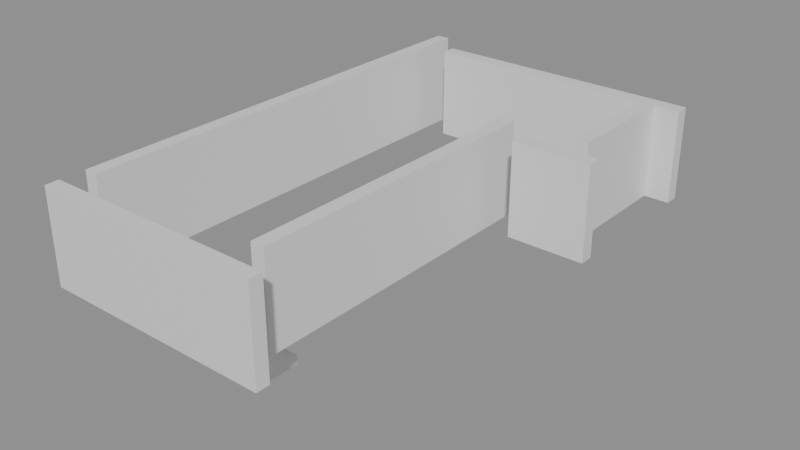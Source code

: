 # Source: building_lego.blend  (saved by Blender 5.0.119; exported with 4.5.12 LTS)
import bpy
from mathutils import Matrix  # noqa: F401  (used for matrix-valued properties, if any)

bpy.ops.wm.read_factory_settings(use_empty=True)
scene = bpy.context.scene
scene.name = 'Scene'

# ---- collections
col_01_paredes_externas = bpy.data.collections.new('01_Paredes_Externas'); scene.collection.children.link(col_01_paredes_externas)
col_02_paredes_internas = bpy.data.collections.new('02_Paredes_Internas'); scene.collection.children.link(col_02_paredes_internas)
col_03_pisos_escadas = bpy.data.collections.new('03_Pisos_Escadas'); scene.collection.children.link(col_03_pisos_escadas)

# ---- materials (node trees are filled in below, after node groups)
mat_mat_parede_externa = bpy.data.materials.new('Mat_Parede_Externa')
mat_mat_parede_interna = bpy.data.materials.new('Mat_Parede_Interna')
mat_mat_pisos = bpy.data.materials.new('Mat_Pisos')

# ---- material node trees
mat_mat_parede_externa.use_nodes = True; mat_mat_parede_externa.node_tree.nodes.clear()
_N = mat_mat_parede_externa.node_tree.nodes; _L = mat_mat_parede_externa.node_tree.links
n0 = _N.new('ShaderNodeBsdfPrincipled'); n0.name = 'BSDF - Pré-fundamentado'; n0.location = (-200, 100)
n1 = _N.new('ShaderNodeOutputMaterial'); n1.name = 'Saída de material'; n1.location = (200, 100)
_L.new(n0.outputs[0], n1.inputs[0])
n1.is_active_output = True
mat_mat_parede_interna.use_nodes = True; mat_mat_parede_interna.node_tree.nodes.clear()
_N = mat_mat_parede_interna.node_tree.nodes; _L = mat_mat_parede_interna.node_tree.links
n0 = _N.new('ShaderNodeBsdfPrincipled'); n0.name = 'BSDF - Pré-fundamentado'; n0.location = (-200, 100)
n1 = _N.new('ShaderNodeOutputMaterial'); n1.name = 'Saída de material'; n1.location = (200, 100)
_L.new(n0.outputs[0], n1.inputs[0])
n1.is_active_output = True
mat_mat_pisos.use_nodes = True; mat_mat_pisos.node_tree.nodes.clear()
_N = mat_mat_pisos.node_tree.nodes; _L = mat_mat_pisos.node_tree.links
n0 = _N.new('ShaderNodeBsdfPrincipled'); n0.name = 'BSDF - Pré-fundamentado'; n0.location = (-200, 100)
n1 = _N.new('ShaderNodeOutputMaterial'); n1.name = 'Saída de material'; n1.location = (200, 100)
_L.new(n0.outputs[0], n1.inputs[0])
n1.is_active_output = True

# ---- meshes
me_bloco_clay_wall_116_1916_z0 = bpy.data.meshes.new('Bloco_clay_wall_116_1916_z0')
me_bloco_clay_wall_116_1916_z0.from_pydata([(-0.5, -0.175, -1.2), (0.5, -0.175, -1.2), (0.5, 0.175, -1.2), (-0.5, 0.175, -1.2), (-0.5, -0.175, 1.2), (0.5, -0.175, 1.2), (0.5, 0.175, 1.2), (-0.5, 0.175, 1.2)], [], [(0, 1, 2, 3), (4, 7, 6, 5), (0, 4, 5, 1), (2, 6, 7, 3), (0, 3, 7, 4), (1, 5, 6, 2)])
me_bloco_clay_wall_116_1916_z0.materials.append(mat_mat_parede_externa)
me_bloco_clay_wall_116_1916_z0.update()
me_bloco_clay_wall_117_1916_z0 = bpy.data.meshes.new('Bloco_clay_wall_117_1916_z0')
me_bloco_clay_wall_117_1916_z0.from_pydata([(-0.5, -0.175, -1.2), (0.5, -0.175, -1.2), (0.5, 0.175, -1.2), (-0.5, 0.175, -1.2), (-0.5, -0.175, 1.2), (0.5, -0.175, 1.2), (0.5, 0.175, 1.2), (-0.5, 0.175, 1.2)], [], [(0, 1, 2, 3), (4, 7, 6, 5), (0, 4, 5, 1), (2, 6, 7, 3), (0, 3, 7, 4), (1, 5, 6, 2)])
me_bloco_clay_wall_117_1916_z0.materials.append(mat_mat_parede_externa)
me_bloco_clay_wall_117_1916_z0.update()
me_bloco_clay_wall_118_1916_z0 = bpy.data.meshes.new('Bloco_clay_wall_118_1916_z0')
me_bloco_clay_wall_118_1916_z0.from_pydata([(-0.5, -0.175, -1.2), (0.5, -0.175, -1.2), (0.5, 0.175, -1.2), (-0.5, 0.175, -1.2), (-0.5, -0.175, 1.2), (0.5, -0.175, 1.2), (0.5, 0.175, 1.2), (-0.5, 0.175, 1.2)], [], [(0, 1, 2, 3), (4, 7, 6, 5), (0, 4, 5, 1), (2, 6, 7, 3), (0, 3, 7, 4), (1, 5, 6, 2)])
me_bloco_clay_wall_118_1916_z0.materials.append(mat_mat_parede_externa)
me_bloco_clay_wall_118_1916_z0.update()
me_bloco_clay_wall_119_1916_z0 = bpy.data.meshes.new('Bloco_clay_wall_119_1916_z0')
me_bloco_clay_wall_119_1916_z0.from_pydata([(-0.5, -0.175, -1.2), (0.5, -0.175, -1.2), (0.5, 0.175, -1.2), (-0.5, 0.175, -1.2), (-0.5, -0.175, 1.2), (0.5, -0.175, 1.2), (0.5, 0.175, 1.2), (-0.5, 0.175, 1.2)], [], [(0, 1, 2, 3), (4, 7, 6, 5), (0, 4, 5, 1), (2, 6, 7, 3), (0, 3, 7, 4), (1, 5, 6, 2)])
me_bloco_clay_wall_119_1916_z0.materials.append(mat_mat_parede_externa)
me_bloco_clay_wall_119_1916_z0.update()
me_bloco_clay_wall_120_1916_z0 = bpy.data.meshes.new('Bloco_clay_wall_120_1916_z0')
me_bloco_clay_wall_120_1916_z0.from_pydata([(-0.5, -0.175, -1.2), (0.5, -0.175, -1.2), (0.5, 0.175, -1.2), (-0.5, 0.175, -1.2), (-0.5, -0.175, 1.2), (0.5, -0.175, 1.2), (0.5, 0.175, 1.2), (-0.5, 0.175, 1.2)], [], [(0, 1, 2, 3), (4, 7, 6, 5), (0, 4, 5, 1), (2, 6, 7, 3), (0, 3, 7, 4), (1, 5, 6, 2)])
me_bloco_clay_wall_120_1916_z0.materials.append(mat_mat_parede_externa)
me_bloco_clay_wall_120_1916_z0.update()
me_bloco_clay_wall_121_1916_z0 = bpy.data.meshes.new('Bloco_clay_wall_121_1916_z0')
me_bloco_clay_wall_121_1916_z0.from_pydata([(-0.5, -0.175, -1.2), (0.5, -0.175, -1.2), (0.5, 0.175, -1.2), (-0.5, 0.175, -1.2), (-0.5, -0.175, 1.2), (0.5, -0.175, 1.2), (0.5, 0.175, 1.2), (-0.5, 0.175, 1.2)], [], [(0, 1, 2, 3), (4, 7, 6, 5), (0, 4, 5, 1), (2, 6, 7, 3), (0, 3, 7, 4), (1, 5, 6, 2)])
me_bloco_clay_wall_121_1916_z0.materials.append(mat_mat_parede_externa)
me_bloco_clay_wall_121_1916_z0.update()
me_bloco_clay_wall_117_1928_z0 = bpy.data.meshes.new('Bloco_clay_wall_117_1928_z0')
me_bloco_clay_wall_117_1928_z0.from_pydata([(-0.5, -0.175, -1.2), (0.5, -0.175, -1.2), (0.5, 0.175, -1.2), (-0.5, 0.175, -1.2), (-0.5, -0.175, 1.2), (0.5, -0.175, 1.2), (0.5, 0.175, 1.2), (-0.5, 0.175, 1.2)], [], [(0, 1, 2, 3), (4, 7, 6, 5), (0, 4, 5, 1), (2, 6, 7, 3), (0, 3, 7, 4), (1, 5, 6, 2)])
me_bloco_clay_wall_117_1928_z0.materials.append(mat_mat_parede_externa)
me_bloco_clay_wall_117_1928_z0.update()
me_bloco_clay_wall_118_1928_z0 = bpy.data.meshes.new('Bloco_clay_wall_118_1928_z0')
me_bloco_clay_wall_118_1928_z0.from_pydata([(-0.5, -0.175, -1.2), (0.5, -0.175, -1.2), (0.5, 0.175, -1.2), (-0.5, 0.175, -1.2), (-0.5, -0.175, 1.2), (0.5, -0.175, 1.2), (0.5, 0.175, 1.2), (-0.5, 0.175, 1.2)], [], [(0, 1, 2, 3), (4, 7, 6, 5), (0, 4, 5, 1), (2, 6, 7, 3), (0, 3, 7, 4), (1, 5, 6, 2)])
me_bloco_clay_wall_118_1928_z0.materials.append(mat_mat_parede_externa)
me_bloco_clay_wall_118_1928_z0.update()
me_bloco_clay_wall_119_1928_z0 = bpy.data.meshes.new('Bloco_clay_wall_119_1928_z0')
me_bloco_clay_wall_119_1928_z0.from_pydata([(-0.5, -0.175, -1.2), (0.5, -0.175, -1.2), (0.5, 0.175, -1.2), (-0.5, 0.175, -1.2), (-0.5, -0.175, 1.2), (0.5, -0.175, 1.2), (0.5, 0.175, 1.2), (-0.5, 0.175, 1.2)], [], [(0, 1, 2, 3), (4, 7, 6, 5), (0, 4, 5, 1), (2, 6, 7, 3), (0, 3, 7, 4), (1, 5, 6, 2)])
me_bloco_clay_wall_119_1928_z0.materials.append(mat_mat_parede_externa)
me_bloco_clay_wall_119_1928_z0.update()
me_bloco_clay_wall_120_1928_z0 = bpy.data.meshes.new('Bloco_clay_wall_120_1928_z0')
me_bloco_clay_wall_120_1928_z0.from_pydata([(-0.5, -0.175, -1.2), (0.5, -0.175, -1.2), (0.5, 0.175, -1.2), (-0.5, 0.175, -1.2), (-0.5, -0.175, 1.2), (0.5, -0.175, 1.2), (0.5, 0.175, 1.2), (-0.5, 0.175, 1.2)], [], [(0, 1, 2, 3), (4, 7, 6, 5), (0, 4, 5, 1), (2, 6, 7, 3), (0, 3, 7, 4), (1, 5, 6, 2)])
me_bloco_clay_wall_120_1928_z0.materials.append(mat_mat_parede_externa)
me_bloco_clay_wall_120_1928_z0.update()
me_bloco_clay_wall_121_1928_z0 = bpy.data.meshes.new('Bloco_clay_wall_121_1928_z0')
me_bloco_clay_wall_121_1928_z0.from_pydata([(-0.5, -0.175, -1.2), (0.5, -0.175, -1.2), (0.5, 0.175, -1.2), (-0.5, 0.175, -1.2), (-0.5, -0.175, 1.2), (0.5, -0.175, 1.2), (0.5, 0.175, 1.2), (-0.5, 0.175, 1.2)], [], [(0, 1, 2, 3), (4, 7, 6, 5), (0, 4, 5, 1), (2, 6, 7, 3), (0, 3, 7, 4), (1, 5, 6, 2)])
me_bloco_clay_wall_121_1928_z0.materials.append(mat_mat_parede_externa)
me_bloco_clay_wall_121_1928_z0.update()
me_bloco_clay_wall_122_1928_z0 = bpy.data.meshes.new('Bloco_clay_wall_122_1928_z0')
me_bloco_clay_wall_122_1928_z0.from_pydata([(-0.5, -0.175, -1.2), (0.5, -0.175, -1.2), (0.5, 0.175, -1.2), (-0.5, 0.175, -1.2), (-0.5, -0.175, 1.2), (0.5, -0.175, 1.2), (0.5, 0.175, 1.2), (-0.5, 0.175, 1.2)], [], [(0, 1, 2, 3), (4, 7, 6, 5), (0, 4, 5, 1), (2, 6, 7, 3), (0, 3, 7, 4), (1, 5, 6, 2)])
me_bloco_clay_wall_122_1928_z0.materials.append(mat_mat_parede_externa)
me_bloco_clay_wall_122_1928_z0.update()
me_bloco_clay_wall_123_1928_z0 = bpy.data.meshes.new('Bloco_clay_wall_123_1928_z0')
me_bloco_clay_wall_123_1928_z0.from_pydata([(-0.5, -0.175, -1.2), (0.5, -0.175, -1.2), (0.5, 0.175, -1.2), (-0.5, 0.175, -1.2), (-0.5, -0.175, 1.2), (0.5, -0.175, 1.2), (0.5, 0.175, 1.2), (-0.5, 0.175, 1.2)], [], [(0, 1, 2, 3), (4, 7, 6, 5), (0, 4, 5, 1), (2, 6, 7, 3), (0, 3, 7, 4), (1, 5, 6, 2)])
me_bloco_clay_wall_123_1928_z0.materials.append(mat_mat_parede_externa)
me_bloco_clay_wall_123_1928_z0.update()
me_bloco_clay_wall_116_1917_z0 = bpy.data.meshes.new('Bloco_clay_wall_116_1917_z0')
me_bloco_clay_wall_116_1917_z0.from_pydata([(-0.175, -0.5, -1.2), (0.175, -0.5, -1.2), (0.175, 0.5, -1.2), (-0.175, 0.5, -1.2), (-0.175, -0.5, 1.2), (0.175, -0.5, 1.2), (0.175, 0.5, 1.2), (-0.175, 0.5, 1.2)], [], [(0, 1, 2, 3), (4, 7, 6, 5), (0, 4, 5, 1), (2, 6, 7, 3), (0, 3, 7, 4), (1, 5, 6, 2)])
me_bloco_clay_wall_116_1917_z0.materials.append(mat_mat_parede_externa)
me_bloco_clay_wall_116_1917_z0.update()
me_bloco_clay_wall_116_1918_z0 = bpy.data.meshes.new('Bloco_clay_wall_116_1918_z0')
me_bloco_clay_wall_116_1918_z0.from_pydata([(-0.175, -0.5, -1.2), (0.175, -0.5, -1.2), (0.175, 0.5, -1.2), (-0.175, 0.5, -1.2), (-0.175, -0.5, 1.2), (0.175, -0.5, 1.2), (0.175, 0.5, 1.2), (-0.175, 0.5, 1.2)], [], [(0, 1, 2, 3), (4, 7, 6, 5), (0, 4, 5, 1), (2, 6, 7, 3), (0, 3, 7, 4), (1, 5, 6, 2)])
me_bloco_clay_wall_116_1918_z0.materials.append(mat_mat_parede_externa)
me_bloco_clay_wall_116_1918_z0.update()
me_bloco_clay_wall_116_1919_z0 = bpy.data.meshes.new('Bloco_clay_wall_116_1919_z0')
me_bloco_clay_wall_116_1919_z0.from_pydata([(-0.175, -0.5, -1.2), (0.175, -0.5, -1.2), (0.175, 0.5, -1.2), (-0.175, 0.5, -1.2), (-0.175, -0.5, 1.2), (0.175, -0.5, 1.2), (0.175, 0.5, 1.2), (-0.175, 0.5, 1.2)], [], [(0, 1, 2, 3), (4, 7, 6, 5), (0, 4, 5, 1), (2, 6, 7, 3), (0, 3, 7, 4), (1, 5, 6, 2)])
me_bloco_clay_wall_116_1919_z0.materials.append(mat_mat_parede_externa)
me_bloco_clay_wall_116_1919_z0.update()
me_bloco_clay_wall_116_1920_z0 = bpy.data.meshes.new('Bloco_clay_wall_116_1920_z0')
me_bloco_clay_wall_116_1920_z0.from_pydata([(-0.175, -0.5, -1.2), (0.175, -0.5, -1.2), (0.175, 0.5, -1.2), (-0.175, 0.5, -1.2), (-0.175, -0.5, 1.2), (0.175, -0.5, 1.2), (0.175, 0.5, 1.2), (-0.175, 0.5, 1.2)], [], [(0, 1, 2, 3), (4, 7, 6, 5), (0, 4, 5, 1), (2, 6, 7, 3), (0, 3, 7, 4), (1, 5, 6, 2)])
me_bloco_clay_wall_116_1920_z0.materials.append(mat_mat_parede_externa)
me_bloco_clay_wall_116_1920_z0.update()
me_bloco_clay_wall_116_1921_z0 = bpy.data.meshes.new('Bloco_clay_wall_116_1921_z0')
me_bloco_clay_wall_116_1921_z0.from_pydata([(-0.175, -0.5, -1.2), (0.175, -0.5, -1.2), (0.175, 0.5, -1.2), (-0.175, 0.5, -1.2), (-0.175, -0.5, 1.2), (0.175, -0.5, 1.2), (0.175, 0.5, 1.2), (-0.175, 0.5, 1.2)], [], [(0, 1, 2, 3), (4, 7, 6, 5), (0, 4, 5, 1), (2, 6, 7, 3), (0, 3, 7, 4), (1, 5, 6, 2)])
me_bloco_clay_wall_116_1921_z0.materials.append(mat_mat_parede_externa)
me_bloco_clay_wall_116_1921_z0.update()
me_bloco_clay_wall_116_1922_z0 = bpy.data.meshes.new('Bloco_clay_wall_116_1922_z0')
me_bloco_clay_wall_116_1922_z0.from_pydata([(-0.175, -0.5, -1.2), (0.175, -0.5, -1.2), (0.175, 0.5, -1.2), (-0.175, 0.5, -1.2), (-0.175, -0.5, 1.2), (0.175, -0.5, 1.2), (0.175, 0.5, 1.2), (-0.175, 0.5, 1.2)], [], [(0, 1, 2, 3), (4, 7, 6, 5), (0, 4, 5, 1), (2, 6, 7, 3), (0, 3, 7, 4), (1, 5, 6, 2)])
me_bloco_clay_wall_116_1922_z0.materials.append(mat_mat_parede_externa)
me_bloco_clay_wall_116_1922_z0.update()
me_bloco_clay_wall_116_1923_z0 = bpy.data.meshes.new('Bloco_clay_wall_116_1923_z0')
me_bloco_clay_wall_116_1923_z0.from_pydata([(-0.175, -0.5, -1.2), (0.175, -0.5, -1.2), (0.175, 0.5, -1.2), (-0.175, 0.5, -1.2), (-0.175, -0.5, 1.2), (0.175, -0.5, 1.2), (0.175, 0.5, 1.2), (-0.175, 0.5, 1.2)], [], [(0, 1, 2, 3), (4, 7, 6, 5), (0, 4, 5, 1), (2, 6, 7, 3), (0, 3, 7, 4), (1, 5, 6, 2)])
me_bloco_clay_wall_116_1923_z0.materials.append(mat_mat_parede_externa)
me_bloco_clay_wall_116_1923_z0.update()
me_bloco_clay_wall_116_1924_z0 = bpy.data.meshes.new('Bloco_clay_wall_116_1924_z0')
me_bloco_clay_wall_116_1924_z0.from_pydata([(-0.175, -0.5, -1.2), (0.175, -0.5, -1.2), (0.175, 0.5, -1.2), (-0.175, 0.5, -1.2), (-0.175, -0.5, 1.2), (0.175, -0.5, 1.2), (0.175, 0.5, 1.2), (-0.175, 0.5, 1.2)], [], [(0, 1, 2, 3), (4, 7, 6, 5), (0, 4, 5, 1), (2, 6, 7, 3), (0, 3, 7, 4), (1, 5, 6, 2)])
me_bloco_clay_wall_116_1924_z0.materials.append(mat_mat_parede_externa)
me_bloco_clay_wall_116_1924_z0.update()
me_bloco_clay_wall_116_1925_z0 = bpy.data.meshes.new('Bloco_clay_wall_116_1925_z0')
me_bloco_clay_wall_116_1925_z0.from_pydata([(-0.175, -0.5, -1.2), (0.175, -0.5, -1.2), (0.175, 0.5, -1.2), (-0.175, 0.5, -1.2), (-0.175, -0.5, 1.2), (0.175, -0.5, 1.2), (0.175, 0.5, 1.2), (-0.175, 0.5, 1.2)], [], [(0, 1, 2, 3), (4, 7, 6, 5), (0, 4, 5, 1), (2, 6, 7, 3), (0, 3, 7, 4), (1, 5, 6, 2)])
me_bloco_clay_wall_116_1925_z0.materials.append(mat_mat_parede_externa)
me_bloco_clay_wall_116_1925_z0.update()
me_bloco_clay_wall_116_1926_z0 = bpy.data.meshes.new('Bloco_clay_wall_116_1926_z0')
me_bloco_clay_wall_116_1926_z0.from_pydata([(-0.175, -0.5, -1.2), (0.175, -0.5, -1.2), (0.175, 0.5, -1.2), (-0.175, 0.5, -1.2), (-0.175, -0.5, 1.2), (0.175, -0.5, 1.2), (0.175, 0.5, 1.2), (-0.175, 0.5, 1.2)], [], [(0, 1, 2, 3), (4, 7, 6, 5), (0, 4, 5, 1), (2, 6, 7, 3), (0, 3, 7, 4), (1, 5, 6, 2)])
me_bloco_clay_wall_116_1926_z0.materials.append(mat_mat_parede_externa)
me_bloco_clay_wall_116_1926_z0.update()
me_bloco_clay_wall_116_1927_z0 = bpy.data.meshes.new('Bloco_clay_wall_116_1927_z0')
me_bloco_clay_wall_116_1927_z0.from_pydata([(-0.175, -0.5, -1.2), (0.175, -0.5, -1.2), (0.175, 0.5, -1.2), (-0.175, 0.5, -1.2), (-0.175, -0.5, 1.2), (0.175, -0.5, 1.2), (0.175, 0.5, 1.2), (-0.175, 0.5, 1.2)], [], [(0, 1, 2, 3), (4, 7, 6, 5), (0, 4, 5, 1), (2, 6, 7, 3), (0, 3, 7, 4), (1, 5, 6, 2)])
me_bloco_clay_wall_116_1927_z0.materials.append(mat_mat_parede_externa)
me_bloco_clay_wall_116_1927_z0.update()
me_bloco_clay_wall_116_1928_z0 = bpy.data.meshes.new('Bloco_clay_wall_116_1928_z0')
me_bloco_clay_wall_116_1928_z0.from_pydata([(-0.175, -0.5, -1.2), (0.175, -0.5, -1.2), (0.175, 0.5, -1.2), (-0.175, 0.5, -1.2), (-0.175, -0.5, 1.2), (0.175, -0.5, 1.2), (0.175, 0.5, 1.2), (-0.175, 0.5, 1.2)], [], [(0, 1, 2, 3), (4, 7, 6, 5), (0, 4, 5, 1), (2, 6, 7, 3), (0, 3, 7, 4), (1, 5, 6, 2)])
me_bloco_clay_wall_116_1928_z0.materials.append(mat_mat_parede_externa)
me_bloco_clay_wall_116_1928_z0.update()
me_bloco_clay_wall_123_1925_z0 = bpy.data.meshes.new('Bloco_clay_wall_123_1925_z0')
me_bloco_clay_wall_123_1925_z0.from_pydata([(-0.175, -0.5, -1.2), (0.175, -0.5, -1.2), (0.175, 0.5, -1.2), (-0.175, 0.5, -1.2), (-0.175, -0.5, 1.2), (0.175, -0.5, 1.2), (0.175, 0.5, 1.2), (-0.175, 0.5, 1.2)], [], [(0, 1, 2, 3), (4, 7, 6, 5), (0, 4, 5, 1), (2, 6, 7, 3), (0, 3, 7, 4), (1, 5, 6, 2)])
me_bloco_clay_wall_123_1925_z0.materials.append(mat_mat_parede_externa)
me_bloco_clay_wall_123_1925_z0.update()
me_bloco_clay_wall_123_1926_z0 = bpy.data.meshes.new('Bloco_clay_wall_123_1926_z0')
me_bloco_clay_wall_123_1926_z0.from_pydata([(-0.175, -0.5, -1.2), (0.175, -0.5, -1.2), (0.175, 0.5, -1.2), (-0.175, 0.5, -1.2), (-0.175, -0.5, 1.2), (0.175, -0.5, 1.2), (0.175, 0.5, 1.2), (-0.175, 0.5, 1.2)], [], [(0, 1, 2, 3), (4, 7, 6, 5), (0, 4, 5, 1), (2, 6, 7, 3), (0, 3, 7, 4), (1, 5, 6, 2)])
me_bloco_clay_wall_123_1926_z0.materials.append(mat_mat_parede_externa)
me_bloco_clay_wall_123_1926_z0.update()
me_bloco_clay_wall_123_1927_z0 = bpy.data.meshes.new('Bloco_clay_wall_123_1927_z0')
me_bloco_clay_wall_123_1927_z0.from_pydata([(-0.175, -0.5, -1.2), (0.175, -0.5, -1.2), (0.175, 0.5, -1.2), (-0.175, 0.5, -1.2), (-0.175, -0.5, 1.2), (0.175, -0.5, 1.2), (0.175, 0.5, 1.2), (-0.175, 0.5, 1.2)], [], [(0, 1, 2, 3), (4, 7, 6, 5), (0, 4, 5, 1), (2, 6, 7, 3), (0, 3, 7, 4), (1, 5, 6, 2)])
me_bloco_clay_wall_123_1927_z0.materials.append(mat_mat_parede_externa)
me_bloco_clay_wall_123_1927_z0.update()
me_bloco_clay_wall_122_1924_z0 = bpy.data.meshes.new('Bloco_clay_wall_122_1924_z0')
me_bloco_clay_wall_122_1924_z0.from_pydata([(-0.5, -0.175, -1.2), (0.5, -0.175, -1.2), (0.5, 0.175, -1.2), (-0.5, 0.175, -1.2), (-0.5, -0.175, 1.2), (0.5, -0.175, 1.2), (0.5, 0.175, 1.2), (-0.5, 0.175, 1.2)], [], [(0, 1, 2, 3), (4, 7, 6, 5), (0, 4, 5, 1), (2, 6, 7, 3), (0, 3, 7, 4), (1, 5, 6, 2)])
me_bloco_clay_wall_122_1924_z0.materials.append(mat_mat_parede_interna)
me_bloco_clay_wall_122_1924_z0.update()
me_bloco_clay_wall_123_1924_z0 = bpy.data.meshes.new('Bloco_clay_wall_123_1924_z0')
me_bloco_clay_wall_123_1924_z0.from_pydata([(-0.5, -0.175, -1.2), (0.5, -0.175, -1.2), (0.5, 0.175, -1.2), (-0.5, 0.175, -1.2), (-0.5, -0.175, 1.2), (0.5, -0.175, 1.2), (0.5, 0.175, 1.2), (-0.5, 0.175, 1.2)], [], [(0, 1, 2, 3), (4, 7, 6, 5), (0, 4, 5, 1), (2, 6, 7, 3), (0, 3, 7, 4), (1, 5, 6, 2)])
me_bloco_clay_wall_123_1924_z0.materials.append(mat_mat_parede_interna)
me_bloco_clay_wall_123_1924_z0.update()
me_bloco_clay_wall_121_1917_z0 = bpy.data.meshes.new('Bloco_clay_wall_121_1917_z0')
me_bloco_clay_wall_121_1917_z0.from_pydata([(-0.175, -0.5, -1.2), (0.175, -0.5, -1.2), (0.175, 0.5, -1.2), (-0.175, 0.5, -1.2), (-0.175, -0.5, 1.2), (0.175, -0.5, 1.2), (0.175, 0.5, 1.2), (-0.175, 0.5, 1.2)], [], [(0, 1, 2, 3), (4, 7, 6, 5), (0, 4, 5, 1), (2, 6, 7, 3), (0, 3, 7, 4), (1, 5, 6, 2)])
me_bloco_clay_wall_121_1917_z0.materials.append(mat_mat_parede_interna)
me_bloco_clay_wall_121_1917_z0.update()
me_bloco_clay_wall_121_1918_z0 = bpy.data.meshes.new('Bloco_clay_wall_121_1918_z0')
me_bloco_clay_wall_121_1918_z0.from_pydata([(-0.175, -0.5, -1.2), (0.175, -0.5, -1.2), (0.175, 0.5, -1.2), (-0.175, 0.5, -1.2), (-0.175, -0.5, 1.2), (0.175, -0.5, 1.2), (0.175, 0.5, 1.2), (-0.175, 0.5, 1.2)], [], [(0, 1, 2, 3), (4, 7, 6, 5), (0, 4, 5, 1), (2, 6, 7, 3), (0, 3, 7, 4), (1, 5, 6, 2)])
me_bloco_clay_wall_121_1918_z0.materials.append(mat_mat_parede_interna)
me_bloco_clay_wall_121_1918_z0.update()
me_bloco_clay_wall_121_1919_z0 = bpy.data.meshes.new('Bloco_clay_wall_121_1919_z0')
me_bloco_clay_wall_121_1919_z0.from_pydata([(-0.175, -0.5, -1.2), (0.175, -0.5, -1.2), (0.175, 0.5, -1.2), (-0.175, 0.5, -1.2), (-0.175, -0.5, 1.2), (0.175, -0.5, 1.2), (0.175, 0.5, 1.2), (-0.175, 0.5, 1.2)], [], [(0, 1, 2, 3), (4, 7, 6, 5), (0, 4, 5, 1), (2, 6, 7, 3), (0, 3, 7, 4), (1, 5, 6, 2)])
me_bloco_clay_wall_121_1919_z0.materials.append(mat_mat_parede_interna)
me_bloco_clay_wall_121_1919_z0.update()
me_bloco_clay_wall_121_1920_z0 = bpy.data.meshes.new('Bloco_clay_wall_121_1920_z0')
me_bloco_clay_wall_121_1920_z0.from_pydata([(-0.175, -0.5, -1.2), (0.175, -0.5, -1.2), (0.175, 0.5, -1.2), (-0.175, 0.5, -1.2), (-0.175, -0.5, 1.2), (0.175, -0.5, 1.2), (0.175, 0.5, 1.2), (-0.175, 0.5, 1.2)], [], [(0, 1, 2, 3), (4, 7, 6, 5), (0, 4, 5, 1), (2, 6, 7, 3), (0, 3, 7, 4), (1, 5, 6, 2)])
me_bloco_clay_wall_121_1920_z0.materials.append(mat_mat_parede_interna)
me_bloco_clay_wall_121_1920_z0.update()
me_bloco_clay_wall_121_1921_z0 = bpy.data.meshes.new('Bloco_clay_wall_121_1921_z0')
me_bloco_clay_wall_121_1921_z0.from_pydata([(-0.175, -0.5, -1.2), (0.175, -0.5, -1.2), (0.175, 0.5, -1.2), (-0.175, 0.5, -1.2), (-0.175, -0.5, 1.2), (0.175, -0.5, 1.2), (0.175, 0.5, 1.2), (-0.175, 0.5, 1.2)], [], [(0, 1, 2, 3), (4, 7, 6, 5), (0, 4, 5, 1), (2, 6, 7, 3), (0, 3, 7, 4), (1, 5, 6, 2)])
me_bloco_clay_wall_121_1921_z0.materials.append(mat_mat_parede_interna)
me_bloco_clay_wall_121_1921_z0.update()
me_bloco_clay_wall_121_1922_z0 = bpy.data.meshes.new('Bloco_clay_wall_121_1922_z0')
me_bloco_clay_wall_121_1922_z0.from_pydata([(-0.175, -0.5, -1.2), (0.175, -0.5, -1.2), (0.175, 0.5, -1.2), (-0.175, 0.5, -1.2), (-0.175, -0.5, 1.2), (0.175, -0.5, 1.2), (0.175, 0.5, 1.2), (-0.175, 0.5, 1.2)], [], [(0, 1, 2, 3), (4, 7, 6, 5), (0, 4, 5, 1), (2, 6, 7, 3), (0, 3, 7, 4), (1, 5, 6, 2)])
me_bloco_clay_wall_121_1922_z0.materials.append(mat_mat_parede_interna)
me_bloco_clay_wall_121_1922_z0.update()
me_bloco_clay_wall_121_1923_z0 = bpy.data.meshes.new('Bloco_clay_wall_121_1923_z0')
me_bloco_clay_wall_121_1923_z0.from_pydata([(-0.175, -0.5, -1.2), (0.175, -0.5, -1.2), (0.175, 0.5, -1.2), (-0.175, 0.5, -1.2), (-0.175, -0.5, 1.2), (0.175, -0.5, 1.2), (0.175, 0.5, 1.2), (-0.175, 0.5, 1.2)], [], [(0, 1, 2, 3), (4, 7, 6, 5), (0, 4, 5, 1), (2, 6, 7, 3), (0, 3, 7, 4), (1, 5, 6, 2)])
me_bloco_clay_wall_121_1923_z0.materials.append(mat_mat_parede_interna)
me_bloco_clay_wall_121_1923_z0.update()
me_bloco_clay_wall_121_1924_z0 = bpy.data.meshes.new('Bloco_clay_wall_121_1924_z0')
me_bloco_clay_wall_121_1924_z0.from_pydata([(-0.175, -0.5, -1.2), (0.175, -0.5, -1.2), (0.175, 0.5, -1.2), (-0.175, 0.5, -1.2), (-0.175, -0.5, 1.2), (0.175, -0.5, 1.2), (0.175, 0.5, 1.2), (-0.175, 0.5, 1.2)], [], [(0, 1, 2, 3), (4, 7, 6, 5), (0, 4, 5, 1), (2, 6, 7, 3), (0, 3, 7, 4), (1, 5, 6, 2)])
me_bloco_clay_wall_121_1924_z0.materials.append(mat_mat_parede_interna)
me_bloco_clay_wall_121_1924_z0.update()
me_degrau_118_1918_z_16 = bpy.data.meshes.new('Degrau_118_1918_z-16')
me_degrau_118_1918_z_16.from_pydata([(-0.5, -0.5, -0.125), (0.5, -0.5, -0.125), (0.5, 0.5, -0.125), (-0.5, 0.5, -0.125), (-0.5, -0.5, 0.125), (0.5, -0.5, 0.125), (0.5, 0.5, 0.125), (-0.5, 0.5, 0.125)], [], [(0, 1, 2, 3), (4, 7, 6, 5), (0, 4, 5, 1), (2, 6, 7, 3), (0, 3, 7, 4), (1, 5, 6, 2)])
me_degrau_118_1918_z_16.materials.append(mat_mat_pisos)
me_degrau_118_1918_z_16.update()
me_degrau_119_1918_z_15 = bpy.data.meshes.new('Degrau_119_1918_z-15')
me_degrau_119_1918_z_15.from_pydata([(-0.5, -0.5, -0.125), (0.5, -0.5, -0.125), (0.5, 0.5, -0.125), (-0.5, 0.5, -0.125), (-0.5, -0.5, 0.125), (0.5, -0.5, 0.125), (0.5, 0.5, 0.125), (-0.5, 0.5, 0.125)], [], [(0, 1, 2, 3), (4, 7, 6, 5), (0, 4, 5, 1), (2, 6, 7, 3), (0, 3, 7, 4), (1, 5, 6, 2)])
me_degrau_119_1918_z_15.materials.append(mat_mat_pisos)
me_degrau_119_1918_z_15.update()
me_degrau_118_1919_z_11 = bpy.data.meshes.new('Degrau_118_1919_z-11')
me_degrau_118_1919_z_11.from_pydata([(-0.5, -0.5, -0.125), (0.5, -0.5, -0.125), (0.5, 0.5, -0.125), (-0.5, 0.5, -0.125), (-0.5, -0.5, 0.125), (0.5, -0.5, 0.125), (0.5, 0.5, 0.125), (-0.5, 0.5, 0.125)], [], [(0, 1, 2, 3), (4, 7, 6, 5), (0, 4, 5, 1), (2, 6, 7, 3), (0, 3, 7, 4), (1, 5, 6, 2)])
me_degrau_118_1919_z_11.materials.append(mat_mat_pisos)
me_degrau_118_1919_z_11.update()
me_degrau_119_1919_z_10 = bpy.data.meshes.new('Degrau_119_1919_z-10')
me_degrau_119_1919_z_10.from_pydata([(-0.5, -0.5, -0.125), (0.5, -0.5, -0.125), (0.5, 0.5, -0.125), (-0.5, 0.5, -0.125), (-0.5, -0.5, 0.125), (0.5, -0.5, 0.125), (0.5, 0.5, 0.125), (-0.5, 0.5, 0.125)], [], [(0, 1, 2, 3), (4, 7, 6, 5), (0, 4, 5, 1), (2, 6, 7, 3), (0, 3, 7, 4), (1, 5, 6, 2)])
me_degrau_119_1919_z_10.materials.append(mat_mat_pisos)
me_degrau_119_1919_z_10.update()
me_degrau_118_1920_z_6 = bpy.data.meshes.new('Degrau_118_1920_z-6')
me_degrau_118_1920_z_6.from_pydata([(-0.5, -0.5, -0.125), (0.5, -0.5, -0.125), (0.5, 0.5, -0.125), (-0.5, 0.5, -0.125), (-0.5, -0.5, 0.125), (0.5, -0.5, 0.125), (0.5, 0.5, 0.125), (-0.5, 0.5, 0.125)], [], [(0, 1, 2, 3), (4, 7, 6, 5), (0, 4, 5, 1), (2, 6, 7, 3), (0, 3, 7, 4), (1, 5, 6, 2)])
me_degrau_118_1920_z_6.materials.append(mat_mat_pisos)
me_degrau_118_1920_z_6.update()
me_degrau_119_1920_z_5 = bpy.data.meshes.new('Degrau_119_1920_z-5')
me_degrau_119_1920_z_5.from_pydata([(-0.5, -0.5, -0.125), (0.5, -0.5, -0.125), (0.5, 0.5, -0.125), (-0.5, 0.5, -0.125), (-0.5, -0.5, 0.125), (0.5, -0.5, 0.125), (0.5, 0.5, 0.125), (-0.5, 0.5, 0.125)], [], [(0, 1, 2, 3), (4, 7, 6, 5), (0, 4, 5, 1), (2, 6, 7, 3), (0, 3, 7, 4), (1, 5, 6, 2)])
me_degrau_119_1920_z_5.materials.append(mat_mat_pisos)
me_degrau_119_1920_z_5.update()

# ---- objects
ob_parede_externa_norte_y1916_x116_121 = bpy.data.objects.new('Parede_Externa_Norte_Y1916_X116_121', None)
ob_bloco_clay_wall_116_1916_z0 = bpy.data.objects.new('Bloco_clay_wall_116_1916_z0', me_bloco_clay_wall_116_1916_z0)
ob_bloco_clay_wall_117_1916_z0 = bpy.data.objects.new('Bloco_clay_wall_117_1916_z0', me_bloco_clay_wall_117_1916_z0)
ob_bloco_clay_wall_118_1916_z0 = bpy.data.objects.new('Bloco_clay_wall_118_1916_z0', me_bloco_clay_wall_118_1916_z0)
ob_bloco_clay_wall_119_1916_z0 = bpy.data.objects.new('Bloco_clay_wall_119_1916_z0', me_bloco_clay_wall_119_1916_z0)
ob_bloco_clay_wall_120_1916_z0 = bpy.data.objects.new('Bloco_clay_wall_120_1916_z0', me_bloco_clay_wall_120_1916_z0)
ob_bloco_clay_wall_121_1916_z0 = bpy.data.objects.new('Bloco_clay_wall_121_1916_z0', me_bloco_clay_wall_121_1916_z0)
ob_parede_externa_sul_y1928_x117_123 = bpy.data.objects.new('Parede_Externa_Sul_Y1928_X117_123', None)
ob_bloco_clay_wall_117_1928_z0 = bpy.data.objects.new('Bloco_clay_wall_117_1928_z0', me_bloco_clay_wall_117_1928_z0)
ob_bloco_clay_wall_118_1928_z0 = bpy.data.objects.new('Bloco_clay_wall_118_1928_z0', me_bloco_clay_wall_118_1928_z0)
ob_bloco_clay_wall_119_1928_z0 = bpy.data.objects.new('Bloco_clay_wall_119_1928_z0', me_bloco_clay_wall_119_1928_z0)
ob_bloco_clay_wall_120_1928_z0 = bpy.data.objects.new('Bloco_clay_wall_120_1928_z0', me_bloco_clay_wall_120_1928_z0)
ob_bloco_clay_wall_121_1928_z0 = bpy.data.objects.new('Bloco_clay_wall_121_1928_z0', me_bloco_clay_wall_121_1928_z0)
ob_bloco_clay_wall_122_1928_z0 = bpy.data.objects.new('Bloco_clay_wall_122_1928_z0', me_bloco_clay_wall_122_1928_z0)
ob_bloco_clay_wall_123_1928_z0 = bpy.data.objects.new('Bloco_clay_wall_123_1928_z0', me_bloco_clay_wall_123_1928_z0)
ob_parede_externa_oeste_x116_y1917_1928 = bpy.data.objects.new('Parede_Externa_Oeste_X116_Y1917_1928', None)
ob_bloco_clay_wall_116_1917_z0 = bpy.data.objects.new('Bloco_clay_wall_116_1917_z0', me_bloco_clay_wall_116_1917_z0)
ob_bloco_clay_wall_116_1918_z0 = bpy.data.objects.new('Bloco_clay_wall_116_1918_z0', me_bloco_clay_wall_116_1918_z0)
ob_bloco_clay_wall_116_1919_z0 = bpy.data.objects.new('Bloco_clay_wall_116_1919_z0', me_bloco_clay_wall_116_1919_z0)
ob_bloco_clay_wall_116_1920_z0 = bpy.data.objects.new('Bloco_clay_wall_116_1920_z0', me_bloco_clay_wall_116_1920_z0)
ob_bloco_clay_wall_116_1921_z0 = bpy.data.objects.new('Bloco_clay_wall_116_1921_z0', me_bloco_clay_wall_116_1921_z0)
ob_bloco_clay_wall_116_1922_z0 = bpy.data.objects.new('Bloco_clay_wall_116_1922_z0', me_bloco_clay_wall_116_1922_z0)
ob_bloco_clay_wall_116_1923_z0 = bpy.data.objects.new('Bloco_clay_wall_116_1923_z0', me_bloco_clay_wall_116_1923_z0)
ob_bloco_clay_wall_116_1924_z0 = bpy.data.objects.new('Bloco_clay_wall_116_1924_z0', me_bloco_clay_wall_116_1924_z0)
ob_bloco_clay_wall_116_1925_z0 = bpy.data.objects.new('Bloco_clay_wall_116_1925_z0', me_bloco_clay_wall_116_1925_z0)
ob_bloco_clay_wall_116_1926_z0 = bpy.data.objects.new('Bloco_clay_wall_116_1926_z0', me_bloco_clay_wall_116_1926_z0)
ob_bloco_clay_wall_116_1927_z0 = bpy.data.objects.new('Bloco_clay_wall_116_1927_z0', me_bloco_clay_wall_116_1927_z0)
ob_bloco_clay_wall_116_1928_z0 = bpy.data.objects.new('Bloco_clay_wall_116_1928_z0', me_bloco_clay_wall_116_1928_z0)
ob_parede_externa_leste_x123_y1925_1927 = bpy.data.objects.new('Parede_Externa_Leste_X123_Y1925_1927', None)
ob_bloco_clay_wall_123_1925_z0 = bpy.data.objects.new('Bloco_clay_wall_123_1925_z0', me_bloco_clay_wall_123_1925_z0)
ob_bloco_clay_wall_123_1926_z0 = bpy.data.objects.new('Bloco_clay_wall_123_1926_z0', me_bloco_clay_wall_123_1926_z0)
ob_bloco_clay_wall_123_1927_z0 = bpy.data.objects.new('Bloco_clay_wall_123_1927_z0', me_bloco_clay_wall_123_1927_z0)
ob_parede_interna_ew_02_y1924_x122_123 = bpy.data.objects.new('Parede_Interna_EW_02_Y1924_X122_123', None)
ob_bloco_clay_wall_122_1924_z0 = bpy.data.objects.new('Bloco_clay_wall_122_1924_z0', me_bloco_clay_wall_122_1924_z0)
ob_bloco_clay_wall_123_1924_z0 = bpy.data.objects.new('Bloco_clay_wall_123_1924_z0', me_bloco_clay_wall_123_1924_z0)
ob_parede_interna_ns_05_x121_y1917_1924 = bpy.data.objects.new('Parede_Interna_NS_05_X121_Y1917_1924', None)
ob_bloco_clay_wall_121_1917_z0 = bpy.data.objects.new('Bloco_clay_wall_121_1917_z0', me_bloco_clay_wall_121_1917_z0)
ob_bloco_clay_wall_121_1918_z0 = bpy.data.objects.new('Bloco_clay_wall_121_1918_z0', me_bloco_clay_wall_121_1918_z0)
ob_bloco_clay_wall_121_1919_z0 = bpy.data.objects.new('Bloco_clay_wall_121_1919_z0', me_bloco_clay_wall_121_1919_z0)
ob_bloco_clay_wall_121_1920_z0 = bpy.data.objects.new('Bloco_clay_wall_121_1920_z0', me_bloco_clay_wall_121_1920_z0)
ob_bloco_clay_wall_121_1921_z0 = bpy.data.objects.new('Bloco_clay_wall_121_1921_z0', me_bloco_clay_wall_121_1921_z0)
ob_bloco_clay_wall_121_1922_z0 = bpy.data.objects.new('Bloco_clay_wall_121_1922_z0', me_bloco_clay_wall_121_1922_z0)
ob_bloco_clay_wall_121_1923_z0 = bpy.data.objects.new('Bloco_clay_wall_121_1923_z0', me_bloco_clay_wall_121_1923_z0)
ob_bloco_clay_wall_121_1924_z0 = bpy.data.objects.new('Bloco_clay_wall_121_1924_z0', me_bloco_clay_wall_121_1924_z0)
ob_escadas_corrim_os = bpy.data.objects.new('Escadas_Corrimãos', None)
ob_degrau_118_1918_z_16 = bpy.data.objects.new('Degrau_118_1918_z-16', me_degrau_118_1918_z_16)
ob_degrau_119_1918_z_15 = bpy.data.objects.new('Degrau_119_1918_z-15', me_degrau_119_1918_z_15)
ob_degrau_118_1919_z_11 = bpy.data.objects.new('Degrau_118_1919_z-11', me_degrau_118_1919_z_11)
ob_degrau_119_1919_z_10 = bpy.data.objects.new('Degrau_119_1919_z-10', me_degrau_119_1919_z_10)
ob_degrau_118_1920_z_6 = bpy.data.objects.new('Degrau_118_1920_z-6', me_degrau_118_1920_z_6)
ob_degrau_119_1920_z_5 = bpy.data.objects.new('Degrau_119_1920_z-5', me_degrau_119_1920_z_5)

# ---- transforms, parenting, visibility, modifiers, constraints
ob_parede_externa_norte_y1916_x116_121.location = (-1.0, -6.0, 0.0)
ob_parede_externa_norte_y1916_x116_121.empty_display_type = 'CUBE'
ob_bloco_clay_wall_116_1916_z0.parent = ob_parede_externa_norte_y1916_x116_121
ob_bloco_clay_wall_116_1916_z0.matrix_parent_inverse = Matrix(((1.0, -0.0, 0.0, 1.0), (-0.0, 1.0, -0.0, 6.0), (0.0, -0.0, 1.0, -0.0), (-0.0, 0.0, -0.0, 1.0)))
ob_bloco_clay_wall_116_1916_z0.location = (-3.5, -6.325, 1.2)
ob_bloco_clay_wall_117_1916_z0.parent = ob_parede_externa_norte_y1916_x116_121
ob_bloco_clay_wall_117_1916_z0.matrix_parent_inverse = Matrix(((1.0, -0.0, 0.0, 1.0), (-0.0, 1.0, -0.0, 6.0), (0.0, -0.0, 1.0, -0.0), (-0.0, 0.0, -0.0, 1.0)))
ob_bloco_clay_wall_117_1916_z0.location = (-2.5, -6.325, 1.2)
ob_bloco_clay_wall_118_1916_z0.parent = ob_parede_externa_norte_y1916_x116_121
ob_bloco_clay_wall_118_1916_z0.matrix_parent_inverse = Matrix(((1.0, -0.0, 0.0, 1.0), (-0.0, 1.0, -0.0, 6.0), (0.0, -0.0, 1.0, -0.0), (-0.0, 0.0, -0.0, 1.0)))
ob_bloco_clay_wall_118_1916_z0.location = (-1.5, -6.325, 1.2)
ob_bloco_clay_wall_119_1916_z0.parent = ob_parede_externa_norte_y1916_x116_121
ob_bloco_clay_wall_119_1916_z0.matrix_parent_inverse = Matrix(((1.0, -0.0, 0.0, 1.0), (-0.0, 1.0, -0.0, 6.0), (0.0, -0.0, 1.0, -0.0), (-0.0, 0.0, -0.0, 1.0)))
ob_bloco_clay_wall_119_1916_z0.location = (-0.5, -6.325, 1.2)
ob_bloco_clay_wall_120_1916_z0.parent = ob_parede_externa_norte_y1916_x116_121
ob_bloco_clay_wall_120_1916_z0.matrix_parent_inverse = Matrix(((1.0, -0.0, 0.0, 1.0), (-0.0, 1.0, -0.0, 6.0), (0.0, -0.0, 1.0, -0.0), (-0.0, 0.0, -0.0, 1.0)))
ob_bloco_clay_wall_120_1916_z0.location = (0.5, -6.325, 1.2)
ob_bloco_clay_wall_121_1916_z0.parent = ob_parede_externa_norte_y1916_x116_121
ob_bloco_clay_wall_121_1916_z0.matrix_parent_inverse = Matrix(((1.0, -0.0, 0.0, 1.0), (-0.0, 1.0, -0.0, 6.0), (0.0, -0.0, 1.0, -0.0), (-0.0, 0.0, -0.0, 1.0)))
ob_bloco_clay_wall_121_1916_z0.location = (1.5, -6.325, 1.2)
ob_parede_externa_sul_y1928_x117_123.location = (0.5, 6.0, 0.0)
ob_parede_externa_sul_y1928_x117_123.empty_display_type = 'CUBE'
ob_bloco_clay_wall_117_1928_z0.parent = ob_parede_externa_sul_y1928_x117_123
ob_bloco_clay_wall_117_1928_z0.matrix_parent_inverse = Matrix(((1.0, -0.0, 0.0, -0.5), (-0.0, 1.0, -0.0, -6.0), (0.0, -0.0, 1.0, -0.0), (-0.0, 0.0, -0.0, 1.0)))
ob_bloco_clay_wall_117_1928_z0.location = (-2.5, 5.675, 1.2)
ob_bloco_clay_wall_118_1928_z0.parent = ob_parede_externa_sul_y1928_x117_123
ob_bloco_clay_wall_118_1928_z0.matrix_parent_inverse = Matrix(((1.0, -0.0, 0.0, -0.5), (-0.0, 1.0, -0.0, -6.0), (0.0, -0.0, 1.0, -0.0), (-0.0, 0.0, -0.0, 1.0)))
ob_bloco_clay_wall_118_1928_z0.location = (-1.5, 5.675, 1.2)
ob_bloco_clay_wall_119_1928_z0.parent = ob_parede_externa_sul_y1928_x117_123
ob_bloco_clay_wall_119_1928_z0.matrix_parent_inverse = Matrix(((1.0, -0.0, 0.0, -0.5), (-0.0, 1.0, -0.0, -6.0), (0.0, -0.0, 1.0, -0.0), (-0.0, 0.0, -0.0, 1.0)))
ob_bloco_clay_wall_119_1928_z0.location = (-0.5, 5.675, 1.2)
ob_bloco_clay_wall_120_1928_z0.parent = ob_parede_externa_sul_y1928_x117_123
ob_bloco_clay_wall_120_1928_z0.matrix_parent_inverse = Matrix(((1.0, -0.0, 0.0, -0.5), (-0.0, 1.0, -0.0, -6.0), (0.0, -0.0, 1.0, -0.0), (-0.0, 0.0, -0.0, 1.0)))
ob_bloco_clay_wall_120_1928_z0.location = (0.5, 5.675, 1.2)
ob_bloco_clay_wall_121_1928_z0.parent = ob_parede_externa_sul_y1928_x117_123
ob_bloco_clay_wall_121_1928_z0.matrix_parent_inverse = Matrix(((1.0, -0.0, 0.0, -0.5), (-0.0, 1.0, -0.0, -6.0), (0.0, -0.0, 1.0, -0.0), (-0.0, 0.0, -0.0, 1.0)))
ob_bloco_clay_wall_121_1928_z0.location = (1.5, 5.675, 1.2)
ob_bloco_clay_wall_122_1928_z0.parent = ob_parede_externa_sul_y1928_x117_123
ob_bloco_clay_wall_122_1928_z0.matrix_parent_inverse = Matrix(((1.0, -0.0, 0.0, -0.5), (-0.0, 1.0, -0.0, -6.0), (0.0, -0.0, 1.0, -0.0), (-0.0, 0.0, -0.0, 1.0)))
ob_bloco_clay_wall_122_1928_z0.location = (2.5, 5.675, 1.2)
ob_bloco_clay_wall_123_1928_z0.parent = ob_parede_externa_sul_y1928_x117_123
ob_bloco_clay_wall_123_1928_z0.matrix_parent_inverse = Matrix(((1.0, -0.0, 0.0, -0.5), (-0.0, 1.0, -0.0, -6.0), (0.0, -0.0, 1.0, -0.0), (-0.0, 0.0, -0.0, 1.0)))
ob_bloco_clay_wall_123_1928_z0.location = (3.5, 5.675, 1.2)
ob_parede_externa_oeste_x116_y1917_1928.location = (-3.5, 0.5, 0.0)
ob_parede_externa_oeste_x116_y1917_1928.empty_display_type = 'CUBE'
ob_bloco_clay_wall_116_1917_z0.parent = ob_parede_externa_oeste_x116_y1917_1928
ob_bloco_clay_wall_116_1917_z0.matrix_parent_inverse = Matrix(((1.0, -0.0, 0.0, 3.5), (-0.0, 1.0, -0.0, -0.5), (0.0, -0.0, 1.0, -0.0), (-0.0, 0.0, -0.0, 1.0)))
ob_bloco_clay_wall_116_1917_z0.location = (-3.825, -5.0, 1.2)
ob_bloco_clay_wall_116_1918_z0.parent = ob_parede_externa_oeste_x116_y1917_1928
ob_bloco_clay_wall_116_1918_z0.matrix_parent_inverse = Matrix(((1.0, -0.0, 0.0, 3.5), (-0.0, 1.0, -0.0, -0.5), (0.0, -0.0, 1.0, -0.0), (-0.0, 0.0, -0.0, 1.0)))
ob_bloco_clay_wall_116_1918_z0.location = (-3.825, -4.0, 1.2)
ob_bloco_clay_wall_116_1919_z0.parent = ob_parede_externa_oeste_x116_y1917_1928
ob_bloco_clay_wall_116_1919_z0.matrix_parent_inverse = Matrix(((1.0, -0.0, 0.0, 3.5), (-0.0, 1.0, -0.0, -0.5), (0.0, -0.0, 1.0, -0.0), (-0.0, 0.0, -0.0, 1.0)))
ob_bloco_clay_wall_116_1919_z0.location = (-3.825, -3.0, 1.2)
ob_bloco_clay_wall_116_1920_z0.parent = ob_parede_externa_oeste_x116_y1917_1928
ob_bloco_clay_wall_116_1920_z0.matrix_parent_inverse = Matrix(((1.0, -0.0, 0.0, 3.5), (-0.0, 1.0, -0.0, -0.5), (0.0, -0.0, 1.0, -0.0), (-0.0, 0.0, -0.0, 1.0)))
ob_bloco_clay_wall_116_1920_z0.location = (-3.825, -2.0, 1.2)
ob_bloco_clay_wall_116_1921_z0.parent = ob_parede_externa_oeste_x116_y1917_1928
ob_bloco_clay_wall_116_1921_z0.matrix_parent_inverse = Matrix(((1.0, -0.0, 0.0, 3.5), (-0.0, 1.0, -0.0, -0.5), (0.0, -0.0, 1.0, -0.0), (-0.0, 0.0, -0.0, 1.0)))
ob_bloco_clay_wall_116_1921_z0.location = (-3.825, -1.0, 1.2)
ob_bloco_clay_wall_116_1922_z0.parent = ob_parede_externa_oeste_x116_y1917_1928
ob_bloco_clay_wall_116_1922_z0.matrix_parent_inverse = Matrix(((1.0, -0.0, 0.0, 3.5), (-0.0, 1.0, -0.0, -0.5), (0.0, -0.0, 1.0, -0.0), (-0.0, 0.0, -0.0, 1.0)))
ob_bloco_clay_wall_116_1922_z0.location = (-3.825, 0.0, 1.2)
ob_bloco_clay_wall_116_1923_z0.parent = ob_parede_externa_oeste_x116_y1917_1928
ob_bloco_clay_wall_116_1923_z0.matrix_parent_inverse = Matrix(((1.0, -0.0, 0.0, 3.5), (-0.0, 1.0, -0.0, -0.5), (0.0, -0.0, 1.0, -0.0), (-0.0, 0.0, -0.0, 1.0)))
ob_bloco_clay_wall_116_1923_z0.location = (-3.825, 1.0, 1.2)
ob_bloco_clay_wall_116_1924_z0.parent = ob_parede_externa_oeste_x116_y1917_1928
ob_bloco_clay_wall_116_1924_z0.matrix_parent_inverse = Matrix(((1.0, -0.0, 0.0, 3.5), (-0.0, 1.0, -0.0, -0.5), (0.0, -0.0, 1.0, -0.0), (-0.0, 0.0, -0.0, 1.0)))
ob_bloco_clay_wall_116_1924_z0.location = (-3.825, 2.0, 1.2)
ob_bloco_clay_wall_116_1925_z0.parent = ob_parede_externa_oeste_x116_y1917_1928
ob_bloco_clay_wall_116_1925_z0.matrix_parent_inverse = Matrix(((1.0, -0.0, 0.0, 3.5), (-0.0, 1.0, -0.0, -0.5), (0.0, -0.0, 1.0, -0.0), (-0.0, 0.0, -0.0, 1.0)))
ob_bloco_clay_wall_116_1925_z0.location = (-3.825, 3.0, 1.2)
ob_bloco_clay_wall_116_1926_z0.parent = ob_parede_externa_oeste_x116_y1917_1928
ob_bloco_clay_wall_116_1926_z0.matrix_parent_inverse = Matrix(((1.0, -0.0, 0.0, 3.5), (-0.0, 1.0, -0.0, -0.5), (0.0, -0.0, 1.0, -0.0), (-0.0, 0.0, -0.0, 1.0)))
ob_bloco_clay_wall_116_1926_z0.location = (-3.825, 4.0, 1.2)
ob_bloco_clay_wall_116_1927_z0.parent = ob_parede_externa_oeste_x116_y1917_1928
ob_bloco_clay_wall_116_1927_z0.matrix_parent_inverse = Matrix(((1.0, -0.0, 0.0, 3.5), (-0.0, 1.0, -0.0, -0.5), (0.0, -0.0, 1.0, -0.0), (-0.0, 0.0, -0.0, 1.0)))
ob_bloco_clay_wall_116_1927_z0.location = (-3.825, 5.0, 1.2)
ob_bloco_clay_wall_116_1928_z0.parent = ob_parede_externa_oeste_x116_y1917_1928
ob_bloco_clay_wall_116_1928_z0.matrix_parent_inverse = Matrix(((1.0, -0.0, 0.0, 3.5), (-0.0, 1.0, -0.0, -0.5), (0.0, -0.0, 1.0, -0.0), (-0.0, 0.0, -0.0, 1.0)))
ob_bloco_clay_wall_116_1928_z0.location = (-3.825, 6.0, 1.2)
ob_parede_externa_leste_x123_y1925_1927.location = (3.5, 4.0, 0.0)
ob_parede_externa_leste_x123_y1925_1927.empty_display_type = 'CUBE'
ob_bloco_clay_wall_123_1925_z0.parent = ob_parede_externa_leste_x123_y1925_1927
ob_bloco_clay_wall_123_1925_z0.matrix_parent_inverse = Matrix(((1.0, -0.0, 0.0, -3.5), (-0.0, 1.0, -0.0, -4.0), (0.0, -0.0, 1.0, -0.0), (-0.0, 0.0, -0.0, 1.0)))
ob_bloco_clay_wall_123_1925_z0.location = (3.175, 3.0, 1.2)
ob_bloco_clay_wall_123_1926_z0.parent = ob_parede_externa_leste_x123_y1925_1927
ob_bloco_clay_wall_123_1926_z0.matrix_parent_inverse = Matrix(((1.0, -0.0, 0.0, -3.5), (-0.0, 1.0, -0.0, -4.0), (0.0, -0.0, 1.0, -0.0), (-0.0, 0.0, -0.0, 1.0)))
ob_bloco_clay_wall_123_1926_z0.location = (3.175, 4.0, 1.2)
ob_bloco_clay_wall_123_1927_z0.parent = ob_parede_externa_leste_x123_y1925_1927
ob_bloco_clay_wall_123_1927_z0.matrix_parent_inverse = Matrix(((1.0, -0.0, 0.0, -3.5), (-0.0, 1.0, -0.0, -4.0), (0.0, -0.0, 1.0, -0.0), (-0.0, 0.0, -0.0, 1.0)))
ob_bloco_clay_wall_123_1927_z0.location = (3.175, 5.0, 1.2)
ob_parede_interna_ew_02_y1924_x122_123.location = (3.0, 2.0, 0.0)
ob_parede_interna_ew_02_y1924_x122_123.empty_display_type = 'CUBE'
ob_bloco_clay_wall_122_1924_z0.parent = ob_parede_interna_ew_02_y1924_x122_123
ob_bloco_clay_wall_122_1924_z0.matrix_parent_inverse = Matrix(((1.0, -0.0, 0.0, -3.0), (-0.0, 1.0, -0.0, -2.0), (0.0, -0.0, 1.0, -0.0), (-0.0, 0.0, -0.0, 1.0)))
ob_bloco_clay_wall_122_1924_z0.location = (2.5, 1.675, 1.2)
ob_bloco_clay_wall_123_1924_z0.parent = ob_parede_interna_ew_02_y1924_x122_123
ob_bloco_clay_wall_123_1924_z0.matrix_parent_inverse = Matrix(((1.0, -0.0, 0.0, -3.0), (-0.0, 1.0, -0.0, -2.0), (0.0, -0.0, 1.0, -0.0), (-0.0, 0.0, -0.0, 1.0)))
ob_bloco_clay_wall_123_1924_z0.location = (3.5, 1.675, 1.2)
ob_parede_interna_ns_05_x121_y1917_1924.location = (1.5, -1.5, 0.0)
ob_parede_interna_ns_05_x121_y1917_1924.empty_display_type = 'CUBE'
ob_bloco_clay_wall_121_1917_z0.parent = ob_parede_interna_ns_05_x121_y1917_1924
ob_bloco_clay_wall_121_1917_z0.matrix_parent_inverse = Matrix(((1.0, -0.0, 0.0, -1.5), (-0.0, 1.0, -0.0, 1.5), (0.0, -0.0, 1.0, -0.0), (-0.0, 0.0, -0.0, 1.0)))
ob_bloco_clay_wall_121_1917_z0.location = (1.175, -5.0, 1.2)
ob_bloco_clay_wall_121_1918_z0.parent = ob_parede_interna_ns_05_x121_y1917_1924
ob_bloco_clay_wall_121_1918_z0.matrix_parent_inverse = Matrix(((1.0, -0.0, 0.0, -1.5), (-0.0, 1.0, -0.0, 1.5), (0.0, -0.0, 1.0, -0.0), (-0.0, 0.0, -0.0, 1.0)))
ob_bloco_clay_wall_121_1918_z0.location = (1.175, -4.0, 1.2)
ob_bloco_clay_wall_121_1919_z0.parent = ob_parede_interna_ns_05_x121_y1917_1924
ob_bloco_clay_wall_121_1919_z0.matrix_parent_inverse = Matrix(((1.0, -0.0, 0.0, -1.5), (-0.0, 1.0, -0.0, 1.5), (0.0, -0.0, 1.0, -0.0), (-0.0, 0.0, -0.0, 1.0)))
ob_bloco_clay_wall_121_1919_z0.location = (1.175, -3.0, 1.2)
ob_bloco_clay_wall_121_1920_z0.parent = ob_parede_interna_ns_05_x121_y1917_1924
ob_bloco_clay_wall_121_1920_z0.matrix_parent_inverse = Matrix(((1.0, -0.0, 0.0, -1.5), (-0.0, 1.0, -0.0, 1.5), (0.0, -0.0, 1.0, -0.0), (-0.0, 0.0, -0.0, 1.0)))
ob_bloco_clay_wall_121_1920_z0.location = (1.175, -2.0, 1.2)
ob_bloco_clay_wall_121_1921_z0.parent = ob_parede_interna_ns_05_x121_y1917_1924
ob_bloco_clay_wall_121_1921_z0.matrix_parent_inverse = Matrix(((1.0, -0.0, 0.0, -1.5), (-0.0, 1.0, -0.0, 1.5), (0.0, -0.0, 1.0, -0.0), (-0.0, 0.0, -0.0, 1.0)))
ob_bloco_clay_wall_121_1921_z0.location = (1.175, -1.0, 1.2)
ob_bloco_clay_wall_121_1922_z0.parent = ob_parede_interna_ns_05_x121_y1917_1924
ob_bloco_clay_wall_121_1922_z0.matrix_parent_inverse = Matrix(((1.0, -0.0, 0.0, -1.5), (-0.0, 1.0, -0.0, 1.5), (0.0, -0.0, 1.0, -0.0), (-0.0, 0.0, -0.0, 1.0)))
ob_bloco_clay_wall_121_1922_z0.location = (1.175, 0.0, 1.2)
ob_bloco_clay_wall_121_1923_z0.parent = ob_parede_interna_ns_05_x121_y1917_1924
ob_bloco_clay_wall_121_1923_z0.matrix_parent_inverse = Matrix(((1.0, -0.0, 0.0, -1.5), (-0.0, 1.0, -0.0, 1.5), (0.0, -0.0, 1.0, -0.0), (-0.0, 0.0, -0.0, 1.0)))
ob_bloco_clay_wall_121_1923_z0.location = (1.175, 1.0, 1.2)
ob_bloco_clay_wall_121_1924_z0.parent = ob_parede_interna_ns_05_x121_y1917_1924
ob_bloco_clay_wall_121_1924_z0.matrix_parent_inverse = Matrix(((1.0, -0.0, 0.0, -1.5), (-0.0, 1.0, -0.0, 1.5), (0.0, -0.0, 1.0, -0.0), (-0.0, 0.0, -0.0, 1.0)))
ob_bloco_clay_wall_121_1924_z0.location = (1.175, 2.0, 1.2)
ob_escadas_corrim_os.location = (0.0, 0.0, 0.0)
ob_escadas_corrim_os.empty_display_type = 'CUBE'
ob_degrau_118_1918_z_16.parent = ob_escadas_corrim_os
ob_degrau_118_1918_z_16.location = (-1.5, -4.0, -1.795)
ob_degrau_119_1918_z_15.parent = ob_escadas_corrim_os
ob_degrau_119_1918_z_15.location = (-0.5, -4.0, -1.675)
ob_degrau_118_1919_z_11.parent = ob_escadas_corrim_os
ob_degrau_118_1919_z_11.location = (-1.5, -3.0, -1.195)
ob_degrau_119_1919_z_10.parent = ob_escadas_corrim_os
ob_degrau_119_1919_z_10.location = (-0.5, -3.0, -1.075)
ob_degrau_118_1920_z_6.parent = ob_escadas_corrim_os
ob_degrau_118_1920_z_6.location = (-1.5, -2.0, -0.595)
ob_degrau_119_1920_z_5.parent = ob_escadas_corrim_os
ob_degrau_119_1920_z_5.location = (-0.5, -2.0, -0.475)

# ---- collection membership
col_01_paredes_externas.objects.link(ob_parede_externa_norte_y1916_x116_121)
col_01_paredes_externas.objects.link(ob_bloco_clay_wall_116_1916_z0)
col_01_paredes_externas.objects.link(ob_bloco_clay_wall_117_1916_z0)
col_01_paredes_externas.objects.link(ob_bloco_clay_wall_118_1916_z0)
col_01_paredes_externas.objects.link(ob_bloco_clay_wall_119_1916_z0)
col_01_paredes_externas.objects.link(ob_bloco_clay_wall_120_1916_z0)
col_01_paredes_externas.objects.link(ob_bloco_clay_wall_121_1916_z0)
col_01_paredes_externas.objects.link(ob_parede_externa_sul_y1928_x117_123)
col_01_paredes_externas.objects.link(ob_bloco_clay_wall_117_1928_z0)
col_01_paredes_externas.objects.link(ob_bloco_clay_wall_118_1928_z0)
col_01_paredes_externas.objects.link(ob_bloco_clay_wall_119_1928_z0)
col_01_paredes_externas.objects.link(ob_bloco_clay_wall_120_1928_z0)
col_01_paredes_externas.objects.link(ob_bloco_clay_wall_121_1928_z0)
col_01_paredes_externas.objects.link(ob_bloco_clay_wall_122_1928_z0)
col_01_paredes_externas.objects.link(ob_bloco_clay_wall_123_1928_z0)
col_01_paredes_externas.objects.link(ob_parede_externa_oeste_x116_y1917_1928)
col_01_paredes_externas.objects.link(ob_bloco_clay_wall_116_1917_z0)
col_01_paredes_externas.objects.link(ob_bloco_clay_wall_116_1918_z0)
col_01_paredes_externas.objects.link(ob_bloco_clay_wall_116_1919_z0)
col_01_paredes_externas.objects.link(ob_bloco_clay_wall_116_1920_z0)
col_01_paredes_externas.objects.link(ob_bloco_clay_wall_116_1921_z0)
col_01_paredes_externas.objects.link(ob_bloco_clay_wall_116_1922_z0)
col_01_paredes_externas.objects.link(ob_bloco_clay_wall_116_1923_z0)
col_01_paredes_externas.objects.link(ob_bloco_clay_wall_116_1924_z0)
col_01_paredes_externas.objects.link(ob_bloco_clay_wall_116_1925_z0)
col_01_paredes_externas.objects.link(ob_bloco_clay_wall_116_1926_z0)
col_01_paredes_externas.objects.link(ob_bloco_clay_wall_116_1927_z0)
col_01_paredes_externas.objects.link(ob_bloco_clay_wall_116_1928_z0)
col_01_paredes_externas.objects.link(ob_parede_externa_leste_x123_y1925_1927)
col_01_paredes_externas.objects.link(ob_bloco_clay_wall_123_1925_z0)
col_01_paredes_externas.objects.link(ob_bloco_clay_wall_123_1926_z0)
col_01_paredes_externas.objects.link(ob_bloco_clay_wall_123_1927_z0)
col_02_paredes_internas.objects.link(ob_parede_interna_ew_02_y1924_x122_123)
col_02_paredes_internas.objects.link(ob_bloco_clay_wall_122_1924_z0)
col_02_paredes_internas.objects.link(ob_bloco_clay_wall_123_1924_z0)
col_02_paredes_internas.objects.link(ob_parede_interna_ns_05_x121_y1917_1924)
col_02_paredes_internas.objects.link(ob_bloco_clay_wall_121_1917_z0)
col_02_paredes_internas.objects.link(ob_bloco_clay_wall_121_1918_z0)
col_02_paredes_internas.objects.link(ob_bloco_clay_wall_121_1919_z0)
col_02_paredes_internas.objects.link(ob_bloco_clay_wall_121_1920_z0)
col_02_paredes_internas.objects.link(ob_bloco_clay_wall_121_1921_z0)
col_02_paredes_internas.objects.link(ob_bloco_clay_wall_121_1922_z0)
col_02_paredes_internas.objects.link(ob_bloco_clay_wall_121_1923_z0)
col_02_paredes_internas.objects.link(ob_bloco_clay_wall_121_1924_z0)
col_03_pisos_escadas.objects.link(ob_escadas_corrim_os)
col_03_pisos_escadas.objects.link(ob_degrau_118_1918_z_16)
col_03_pisos_escadas.objects.link(ob_degrau_119_1918_z_15)
col_03_pisos_escadas.objects.link(ob_degrau_118_1919_z_11)
col_03_pisos_escadas.objects.link(ob_degrau_119_1919_z_10)
col_03_pisos_escadas.objects.link(ob_degrau_118_1920_z_6)
col_03_pisos_escadas.objects.link(ob_degrau_119_1920_z_5)

# ---- scene / render settings (as saved in the file)
scene.frame_start = 1; scene.frame_end = 250; scene.frame_set(1)
scene.render.engine = 'BLENDER_EEVEE_NEXT'
scene.render.bake_bias = 0.0
scene.render.bake_samples = 0
scene.cycles.sampling_pattern = 'TABULATED_SOBOL'
scene.eevee.use_volume_custom_range = False
bpy.context.view_layer.update()

# ---- added for rendering (the .blend has no active camera and no usable light): camera, sun + grey world if the file has none
cam_auto = bpy.data.cameras.new('AutoCamera')
cam_auto.lens = 50.0
cam_auto.sensor_width = 36.0
cam_auto.clip_end = 1000.0
ob_auto_camera = bpy.data.objects.new('AutoCamera', cam_auto)
scene.collection.objects.link(ob_auto_camera)
ob_auto_camera.location = (14.6776, -17.6132, 11.9821)
ob_auto_camera.rotation_euler = (1.09748, -7.21219e-08, 0.694738)
scene.camera = ob_auto_camera
light_auto_sun = bpy.data.lights.new('AutoSun', 'SUN')
light_auto_sun.energy = 3.0
light_auto_sun.angle = 0.0523599
ob_auto_sun = bpy.data.objects.new('AutoSun', light_auto_sun)
scene.collection.objects.link(ob_auto_sun)
ob_auto_sun.rotation_euler = (0.872665, 0.174533, 0.523599)
if scene.world is None:
    world_auto = bpy.data.worlds.new('AutoWorld')
    world_auto.color = (0.3, 0.3, 0.3)
    scene.world = world_auto
bpy.context.view_layer.update()
